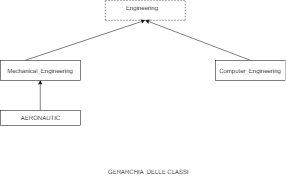

The diagram above was exported from draw.io. Its source (the exported page's mxGraphModel, read from the mxfile embedded in the PNG):
<mxGraphModel dx="872" dy="467" grid="1" gridSize="10" guides="1" tooltips="1" connect="1" arrows="1" fold="1" page="1" pageScale="1" pageWidth="827" pageHeight="1169" math="0" shadow="0">
  <root>
    <mxCell id="0" />
    <mxCell id="1" parent="0" />
    <mxCell id="mEbIwFhC8h-PhRNTRZDZ-2" value="" style="endArrow=none;dashed=1;html=1;" parent="1" edge="1">
      <mxGeometry width="50" height="50" relative="1" as="geometry">
        <mxPoint x="400" y="680" as="sourcePoint" />
        <mxPoint x="560" y="680" as="targetPoint" />
      </mxGeometry>
    </mxCell>
    <mxCell id="mEbIwFhC8h-PhRNTRZDZ-4" value="" style="endArrow=none;dashed=1;html=1;" parent="1" edge="1">
      <mxGeometry width="50" height="50" relative="1" as="geometry">
        <mxPoint x="400" y="720" as="sourcePoint" />
        <mxPoint x="400" y="680" as="targetPoint" />
      </mxGeometry>
    </mxCell>
    <mxCell id="mEbIwFhC8h-PhRNTRZDZ-6" value="Engineering" style="text;html=1;resizable=0;points=[];autosize=1;align=left;verticalAlign=top;spacingTop=-4;" parent="1" vertex="1">
      <mxGeometry x="440" y="686" width="80" height="20" as="geometry" />
    </mxCell>
    <mxCell id="mEbIwFhC8h-PhRNTRZDZ-7" value="" style="endArrow=none;dashed=1;html=1;" parent="1" edge="1">
      <mxGeometry width="50" height="50" relative="1" as="geometry">
        <mxPoint x="400" y="720" as="sourcePoint" />
        <mxPoint x="560" y="720" as="targetPoint" />
      </mxGeometry>
    </mxCell>
    <mxCell id="mEbIwFhC8h-PhRNTRZDZ-8" value="" style="endArrow=none;dashed=1;html=1;" parent="1" edge="1">
      <mxGeometry width="50" height="50" relative="1" as="geometry">
        <mxPoint x="560" y="720" as="sourcePoint" />
        <mxPoint x="560" y="680" as="targetPoint" />
      </mxGeometry>
    </mxCell>
    <mxCell id="mEbIwFhC8h-PhRNTRZDZ-9" value="" style="endArrow=classic;html=1;" parent="1" edge="1">
      <mxGeometry width="50" height="50" relative="1" as="geometry">
        <mxPoint x="240" y="800" as="sourcePoint" />
        <mxPoint x="480" y="720" as="targetPoint" />
      </mxGeometry>
    </mxCell>
    <mxCell id="mEbIwFhC8h-PhRNTRZDZ-11" value="" style="endArrow=classic;html=1;exitX=0.5;exitY=0;" parent="1" source="mEbIwFhC8h-PhRNTRZDZ-12" edge="1">
      <mxGeometry width="50" height="50" relative="1" as="geometry">
        <mxPoint x="640" y="800" as="sourcePoint" />
        <mxPoint x="480" y="720" as="targetPoint" />
      </mxGeometry>
    </mxCell>
    <mxCell id="mEbIwFhC8h-PhRNTRZDZ-12" value="Computer_Engineering" style="rounded=0;whiteSpace=wrap;html=1;" parent="1" vertex="1">
      <mxGeometry x="620" y="800" width="140" height="40" as="geometry" />
    </mxCell>
    <mxCell id="mEbIwFhC8h-PhRNTRZDZ-30" value="Mechanical_Engineering" style="rounded=0;whiteSpace=wrap;html=1;" parent="1" vertex="1">
      <mxGeometry x="190" y="800" width="160" height="40" as="geometry" />
    </mxCell>
    <mxCell id="mca8tgSPGInpstMobWMt-6" value="" style="endArrow=classic;html=1;entryX=0.5;entryY=1;entryDx=0;entryDy=0;" edge="1" parent="1" target="mEbIwFhC8h-PhRNTRZDZ-30">
      <mxGeometry width="50" height="50" relative="1" as="geometry">
        <mxPoint x="270" y="900" as="sourcePoint" />
        <mxPoint x="290" y="840" as="targetPoint" />
      </mxGeometry>
    </mxCell>
    <mxCell id="mca8tgSPGInpstMobWMt-12" value="GERARCHIA  DELLE CLASSI" style="text;strokeColor=none;fillColor=none;spacingLeft=4;spacingRight=4;overflow=hidden;rotatable=0;points=[[0,0.5],[1,0.5]];portConstraint=eastwest;fontSize=12;" vertex="1" parent="1">
      <mxGeometry x="400" y="1010" width="180" height="26" as="geometry" />
    </mxCell>
    <mxCell id="mca8tgSPGInpstMobWMt-15" value="AERONAUTIC" style="rounded=0;whiteSpace=wrap;html=1;" vertex="1" parent="1">
      <mxGeometry x="190" y="900" width="160" height="30" as="geometry" />
    </mxCell>
  </root>
</mxGraphModel>